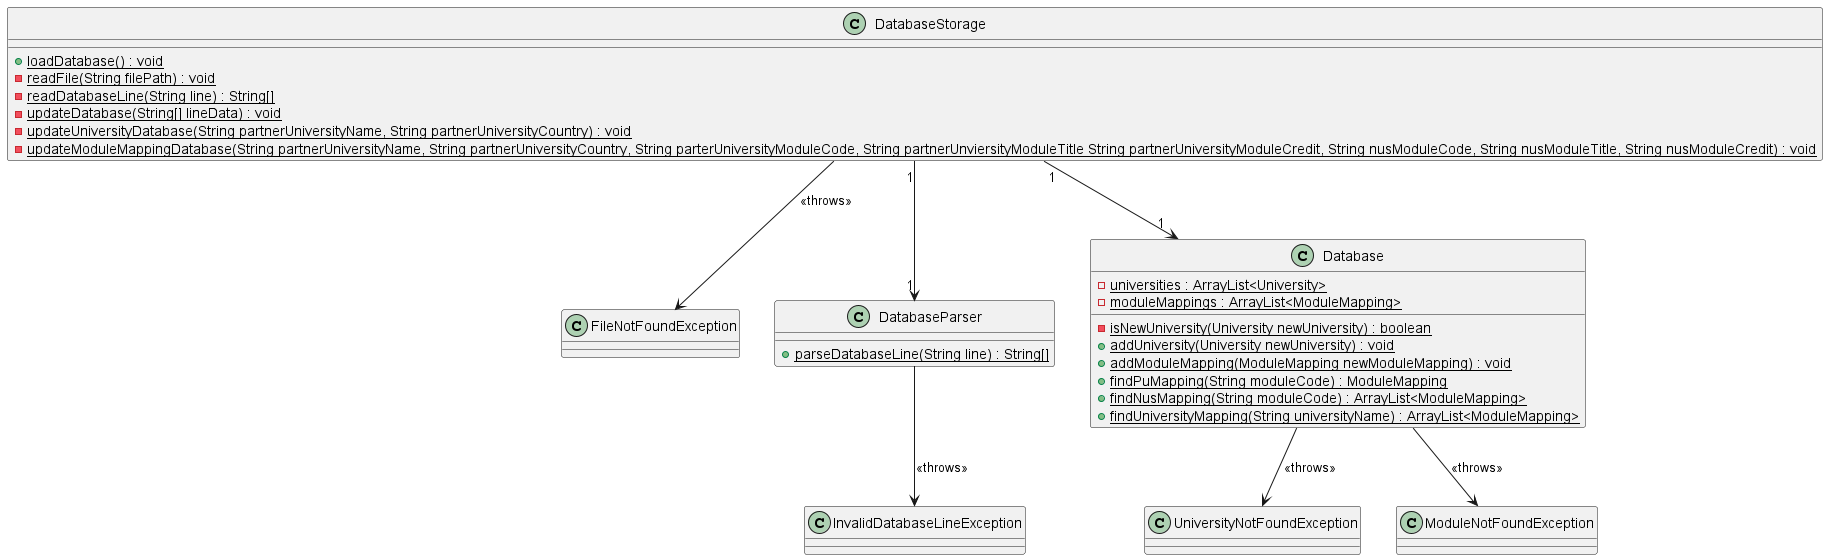

The diagram above was rendered by PlantUML. Its source (embedded in the PNG):
@startuml

class DatabaseStorage {
    {static} + loadDatabase() : void
    {static} - readFile(String filePath) : void
    {static} - readDatabaseLine(String line) : String[]
    {static} - updateDatabase(String[] lineData) : void
    {static} - updateUniversityDatabase(String partnerUniversityName, String partnerUniversityCountry) : void
    {static} - updateModuleMappingDatabase(String partnerUniversityName, String partnerUniversityCountry, String parterUniversityModuleCode, String partnerUnviersityModuleTitle String partnerUniversityModuleCredit, String nusModuleCode, String nusModuleTitle, String nusModuleCredit) : void
}

class FileNotFoundException {

}

class DatabaseParser {
    {static} + parseDatabaseLine(String line) : String[]
}

class InvalidDatabaseLineException {

}

class Database {
    {static} - universities : ArrayList<University>
    {static} - moduleMappings : ArrayList<ModuleMapping>
    {static} - isNewUniversity(University newUniversity) : boolean
    {static} + addUniversity(University newUniversity) : void
    {static} + addModuleMapping(ModuleMapping newModuleMapping) : void
    {static} + findPuMapping(String moduleCode) : ModuleMapping
    {static} + findNusMapping(String moduleCode) : ArrayList<ModuleMapping>
    {static} + findUniversityMapping(String universityName) : ArrayList<ModuleMapping>
}

class UniversityNotFoundException {

}

class ModuleNotFoundException {

}

DatabaseStorage --> FileNotFoundException : <<throws>>
DatabaseStorage "1" --> "1" Database
DatabaseStorage "1" --> "1" DatabaseParser
DatabaseParser --> InvalidDatabaseLineException : << throws>>
Database --> UniversityNotFoundException : <<throws>>
Database --> ModuleNotFoundException : <<throws>>

@enduml